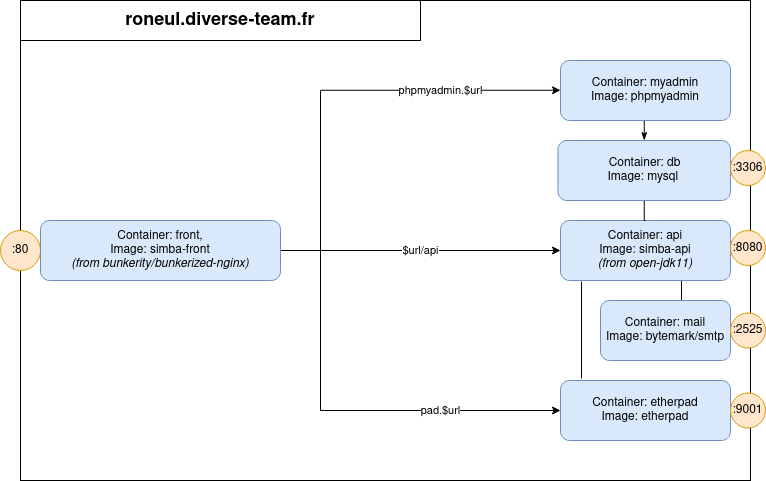

The diagram above was exported from draw.io. Its source (the exported page's mxGraphModel, read from the mxfile embedded in the PNG):
<mxGraphModel dx="1125" dy="670" grid="1" gridSize="10" guides="1" tooltips="1" connect="1" arrows="1" fold="1" page="1" pageScale="1" pageWidth="827" pageHeight="1169" math="0" shadow="0">
  <root>
    <mxCell id="0" />
    <mxCell id="1" parent="0" />
    <mxCell id="5VarjcV-TiXBrj-1FSBA-35" value="" style="rounded=0;whiteSpace=wrap;html=1;fillColor=none;" vertex="1" parent="1">
      <mxGeometry x="60" y="160" width="730" height="480" as="geometry" />
    </mxCell>
    <mxCell id="5VarjcV-TiXBrj-1FSBA-2" value="&lt;div&gt;:80&lt;/div&gt;" style="ellipse;whiteSpace=wrap;html=1;aspect=fixed;fillColor=#ffe6cc;strokeColor=#d79b00;" vertex="1" parent="1">
      <mxGeometry x="40" y="390" width="40" height="40" as="geometry" />
    </mxCell>
    <mxCell id="5VarjcV-TiXBrj-1FSBA-19" value="&lt;div&gt;$url/api&lt;/div&gt;" style="edgeStyle=orthogonalEdgeStyle;rounded=0;orthogonalLoop=1;jettySize=auto;html=1;" edge="1" parent="1" source="5VarjcV-TiXBrj-1FSBA-4" target="5VarjcV-TiXBrj-1FSBA-5">
      <mxGeometry relative="1" as="geometry" />
    </mxCell>
    <mxCell id="5VarjcV-TiXBrj-1FSBA-4" value="&lt;div&gt;Container: front, &lt;br&gt;Image: simba-front&lt;br&gt;&lt;/div&gt;&lt;div&gt;&lt;i&gt;(from bunkerity/bunkerized-nginx)&lt;br&gt;&lt;/i&gt;&lt;/div&gt;" style="rounded=1;whiteSpace=wrap;html=1;fillColor=#dae8fc;strokeColor=#6c8ebf;" vertex="1" parent="1">
      <mxGeometry x="80" y="380" width="240" height="60" as="geometry" />
    </mxCell>
    <mxCell id="5VarjcV-TiXBrj-1FSBA-26" style="edgeStyle=orthogonalEdgeStyle;rounded=0;orthogonalLoop=1;jettySize=auto;html=1;endArrow=none;endFill=0;" edge="1" parent="1">
      <mxGeometry relative="1" as="geometry">
        <mxPoint x="681" y="440" as="sourcePoint" />
        <mxPoint x="721" y="460" as="targetPoint" />
      </mxGeometry>
    </mxCell>
    <mxCell id="5VarjcV-TiXBrj-1FSBA-5" value="&lt;div&gt;Container: api&lt;/div&gt;Image: simba-api &lt;br&gt;&lt;i&gt;(from open-jdk11)&lt;/i&gt;" style="rounded=1;whiteSpace=wrap;html=1;fillColor=#dae8fc;strokeColor=#6c8ebf;" vertex="1" parent="1">
      <mxGeometry x="600" y="380" width="170" height="60" as="geometry" />
    </mxCell>
    <mxCell id="5VarjcV-TiXBrj-1FSBA-6" value="&lt;div&gt;:8080&lt;/div&gt;" style="ellipse;whiteSpace=wrap;html=1;aspect=fixed;fillColor=#ffe6cc;strokeColor=#d79b00;" vertex="1" parent="1">
      <mxGeometry x="770" y="390" width="35" height="35" as="geometry" />
    </mxCell>
    <mxCell id="5VarjcV-TiXBrj-1FSBA-29" style="edgeStyle=orthogonalEdgeStyle;rounded=0;orthogonalLoop=1;jettySize=auto;html=1;entryX=0.5;entryY=0;entryDx=0;entryDy=0;endArrow=none;endFill=0;" edge="1" parent="1" source="5VarjcV-TiXBrj-1FSBA-8" target="5VarjcV-TiXBrj-1FSBA-5">
      <mxGeometry relative="1" as="geometry" />
    </mxCell>
    <mxCell id="5VarjcV-TiXBrj-1FSBA-31" style="edgeStyle=orthogonalEdgeStyle;rounded=0;orthogonalLoop=1;jettySize=auto;html=1;entryX=0.5;entryY=1;entryDx=0;entryDy=0;endArrow=none;endFill=0;startArrow=classicThin;startFill=1;" edge="1" parent="1" source="5VarjcV-TiXBrj-1FSBA-8" target="5VarjcV-TiXBrj-1FSBA-16">
      <mxGeometry relative="1" as="geometry" />
    </mxCell>
    <mxCell id="5VarjcV-TiXBrj-1FSBA-8" value="&lt;div&gt;Container: db&lt;br&gt;&lt;/div&gt;Image: mysql&amp;nbsp;" style="rounded=1;whiteSpace=wrap;html=1;fillColor=#dae8fc;strokeColor=#6c8ebf;" vertex="1" parent="1">
      <mxGeometry x="597.5" y="300" width="172.5" height="60" as="geometry" />
    </mxCell>
    <mxCell id="5VarjcV-TiXBrj-1FSBA-9" value="&lt;div&gt;:3306&lt;/div&gt;" style="ellipse;whiteSpace=wrap;html=1;aspect=fixed;fillColor=#ffe6cc;strokeColor=#d79b00;" vertex="1" parent="1">
      <mxGeometry x="770" y="310" width="35" height="35" as="geometry" />
    </mxCell>
    <mxCell id="5VarjcV-TiXBrj-1FSBA-10" value="&lt;div&gt;Container: etherpad&lt;br&gt;&lt;/div&gt;Image: etherpad" style="rounded=1;whiteSpace=wrap;html=1;fillColor=#dae8fc;strokeColor=#6c8ebf;" vertex="1" parent="1">
      <mxGeometry x="600" y="540" width="170" height="60" as="geometry" />
    </mxCell>
    <mxCell id="5VarjcV-TiXBrj-1FSBA-11" value="&lt;div&gt;:9001&lt;/div&gt;" style="ellipse;whiteSpace=wrap;html=1;aspect=fixed;fillColor=#ffe6cc;strokeColor=#d79b00;" vertex="1" parent="1">
      <mxGeometry x="770" y="552.5" width="35" height="35" as="geometry" />
    </mxCell>
    <mxCell id="5VarjcV-TiXBrj-1FSBA-12" value="&lt;div&gt;Container: mail&lt;/div&gt;Image: bytemark/smtp" style="rounded=1;whiteSpace=wrap;html=1;fillColor=#dae8fc;strokeColor=#6c8ebf;" vertex="1" parent="1">
      <mxGeometry x="640" y="460" width="130" height="60" as="geometry" />
    </mxCell>
    <mxCell id="5VarjcV-TiXBrj-1FSBA-13" value="&lt;div&gt;:2525&lt;/div&gt;" style="ellipse;whiteSpace=wrap;html=1;aspect=fixed;fillColor=#ffe6cc;strokeColor=#d79b00;" vertex="1" parent="1">
      <mxGeometry x="770" y="472.5" width="35" height="35" as="geometry" />
    </mxCell>
    <mxCell id="5VarjcV-TiXBrj-1FSBA-16" value="&lt;div&gt;Container: myadmin&lt;/div&gt;Image: phpmyadmin" style="rounded=1;whiteSpace=wrap;html=1;fillColor=#dae8fc;strokeColor=#6c8ebf;" vertex="1" parent="1">
      <mxGeometry x="600" y="220" width="170" height="60" as="geometry" />
    </mxCell>
    <mxCell id="5VarjcV-TiXBrj-1FSBA-25" value="pad.$url" style="endArrow=classic;html=1;entryX=0;entryY=0.5;entryDx=0;entryDy=0;" edge="1" parent="1" target="5VarjcV-TiXBrj-1FSBA-10">
      <mxGeometry width="50" height="50" relative="1" as="geometry">
        <mxPoint x="360" y="570" as="sourcePoint" />
        <mxPoint x="540" y="460" as="targetPoint" />
      </mxGeometry>
    </mxCell>
    <mxCell id="5VarjcV-TiXBrj-1FSBA-32" value="&lt;div&gt;phpmyadmin.$url&lt;/div&gt;" style="endArrow=classic;html=1;entryX=0;entryY=0.5;entryDx=0;entryDy=0;" edge="1" parent="1">
      <mxGeometry width="50" height="50" relative="1" as="geometry">
        <mxPoint x="360" y="249.76" as="sourcePoint" />
        <mxPoint x="600" y="249.76" as="targetPoint" />
      </mxGeometry>
    </mxCell>
    <mxCell id="5VarjcV-TiXBrj-1FSBA-33" value="" style="endArrow=none;html=1;" edge="1" parent="1">
      <mxGeometry width="50" height="50" relative="1" as="geometry">
        <mxPoint x="360" y="570" as="sourcePoint" />
        <mxPoint x="360" y="250" as="targetPoint" />
      </mxGeometry>
    </mxCell>
    <mxCell id="5VarjcV-TiXBrj-1FSBA-34" value="" style="endArrow=none;html=1;" edge="1" parent="1">
      <mxGeometry width="50" height="50" relative="1" as="geometry">
        <mxPoint x="621" y="441" as="sourcePoint" />
        <mxPoint x="621" y="538" as="targetPoint" />
      </mxGeometry>
    </mxCell>
    <mxCell id="5VarjcV-TiXBrj-1FSBA-36" value="roneul.diverse-team.fr" style="rounded=0;whiteSpace=wrap;html=1;fontSize=18;fontStyle=1" vertex="1" parent="1">
      <mxGeometry x="60" y="160" width="400" height="40" as="geometry" />
    </mxCell>
  </root>
</mxGraphModel>